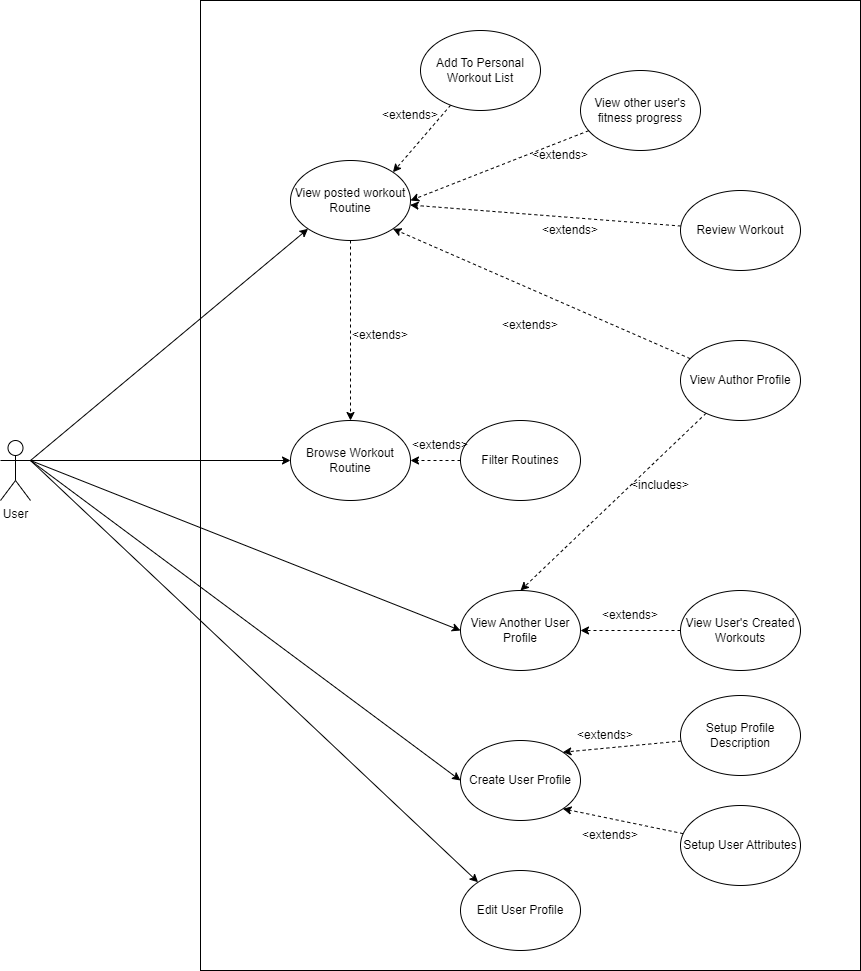

The diagram above was exported from draw.io. Its source (the exported page's mxGraphModel, read from the mxfile embedded in the PNG):
<mxGraphModel dx="2523" dy="1987" grid="1" gridSize="10" guides="1" tooltips="1" connect="1" arrows="1" fold="1" page="1" pageScale="1" pageWidth="850" pageHeight="1100" math="0" shadow="0">
  <root>
    <mxCell id="0" />
    <mxCell id="1" parent="0" />
    <mxCell id="2" value="" style="rounded=0;whiteSpace=wrap;html=1;" vertex="1" parent="1">
      <mxGeometry x="-90" y="-60" width="660" height="970" as="geometry" />
    </mxCell>
    <mxCell id="3" style="edgeStyle=none;rounded=0;orthogonalLoop=1;jettySize=auto;html=1;exitX=1;exitY=0.3333333333333333;exitDx=0;exitDy=0;exitPerimeter=0;entryX=0;entryY=0.5;entryDx=0;entryDy=0;" edge="1" source="8" target="16" parent="1">
      <mxGeometry relative="1" as="geometry" />
    </mxCell>
    <mxCell id="4" style="edgeStyle=none;rounded=0;orthogonalLoop=1;jettySize=auto;html=1;exitX=1;exitY=0.3333333333333333;exitDx=0;exitDy=0;exitPerimeter=0;entryX=0;entryY=0.5;entryDx=0;entryDy=0;" edge="1" source="8" target="23" parent="1">
      <mxGeometry relative="1" as="geometry" />
    </mxCell>
    <mxCell id="5" style="edgeStyle=none;rounded=0;orthogonalLoop=1;jettySize=auto;html=1;exitX=1;exitY=0.3333333333333333;exitDx=0;exitDy=0;exitPerimeter=0;entryX=0;entryY=0.5;entryDx=0;entryDy=0;" edge="1" source="8" target="27" parent="1">
      <mxGeometry relative="1" as="geometry" />
    </mxCell>
    <mxCell id="6" style="edgeStyle=none;rounded=0;orthogonalLoop=1;jettySize=auto;html=1;exitX=1;exitY=0.3333333333333333;exitDx=0;exitDy=0;exitPerimeter=0;entryX=0;entryY=0;entryDx=0;entryDy=0;" edge="1" source="8" target="24" parent="1">
      <mxGeometry relative="1" as="geometry" />
    </mxCell>
    <mxCell id="7" style="edgeStyle=none;rounded=0;orthogonalLoop=1;jettySize=auto;html=1;exitX=1;exitY=0.3333333333333333;exitDx=0;exitDy=0;exitPerimeter=0;entryX=0;entryY=1;entryDx=0;entryDy=0;" edge="1" source="8" target="22" parent="1">
      <mxGeometry relative="1" as="geometry" />
    </mxCell>
    <mxCell id="8" value="User" style="shape=umlActor;verticalLabelPosition=bottom;verticalAlign=top;html=1;outlineConnect=0;" vertex="1" parent="1">
      <mxGeometry x="-290" y="380" width="30" height="60" as="geometry" />
    </mxCell>
    <mxCell id="9" style="edgeStyle=none;rounded=0;orthogonalLoop=1;jettySize=auto;html=1;entryX=1;entryY=0.5;entryDx=0;entryDy=0;dashed=1;" edge="1" source="10" target="16" parent="1">
      <mxGeometry relative="1" as="geometry" />
    </mxCell>
    <mxCell id="10" value="Filter Routines" style="ellipse;whiteSpace=wrap;html=1;" vertex="1" parent="1">
      <mxGeometry x="170" y="360" width="120" height="80" as="geometry" />
    </mxCell>
    <mxCell id="11" style="edgeStyle=none;rounded=0;orthogonalLoop=1;jettySize=auto;html=1;entryX=0.5;entryY=0;entryDx=0;entryDy=0;dashed=1;" edge="1" source="13" target="23" parent="1">
      <mxGeometry relative="1" as="geometry" />
    </mxCell>
    <mxCell id="12" style="edgeStyle=none;rounded=0;orthogonalLoop=1;jettySize=auto;html=1;entryX=1;entryY=1;entryDx=0;entryDy=0;dashed=1;" edge="1" source="13" target="22" parent="1">
      <mxGeometry relative="1" as="geometry" />
    </mxCell>
    <mxCell id="13" value="View Author Profile" style="ellipse;whiteSpace=wrap;html=1;" vertex="1" parent="1">
      <mxGeometry x="390" y="280" width="120" height="80" as="geometry" />
    </mxCell>
    <mxCell id="14" style="edgeStyle=none;rounded=0;orthogonalLoop=1;jettySize=auto;html=1;dashed=1;" edge="1" source="15" target="22" parent="1">
      <mxGeometry relative="1" as="geometry" />
    </mxCell>
    <mxCell id="15" value="Review Workout" style="ellipse;whiteSpace=wrap;html=1;" vertex="1" parent="1">
      <mxGeometry x="390" y="130" width="120" height="80" as="geometry" />
    </mxCell>
    <mxCell id="16" value="Browse Workout Routine" style="ellipse;whiteSpace=wrap;html=1;" vertex="1" parent="1">
      <mxGeometry y="360" width="120" height="80" as="geometry" />
    </mxCell>
    <mxCell id="17" style="edgeStyle=none;rounded=0;orthogonalLoop=1;jettySize=auto;html=1;entryX=1;entryY=0;entryDx=0;entryDy=0;dashed=1;" edge="1" source="18" target="22" parent="1">
      <mxGeometry relative="1" as="geometry" />
    </mxCell>
    <mxCell id="18" value="Add To Personal Workout List" style="ellipse;whiteSpace=wrap;html=1;" vertex="1" parent="1">
      <mxGeometry x="130" y="-30" width="120" height="80" as="geometry" />
    </mxCell>
    <mxCell id="19" style="edgeStyle=none;rounded=0;orthogonalLoop=1;jettySize=auto;html=1;entryX=1;entryY=0.5;entryDx=0;entryDy=0;dashed=1;" edge="1" source="20" target="22" parent="1">
      <mxGeometry relative="1" as="geometry" />
    </mxCell>
    <mxCell id="20" value="View other user's fitness progress" style="ellipse;whiteSpace=wrap;html=1;" vertex="1" parent="1">
      <mxGeometry x="290" y="10" width="120" height="80" as="geometry" />
    </mxCell>
    <mxCell id="21" style="edgeStyle=none;rounded=0;orthogonalLoop=1;jettySize=auto;html=1;entryX=0.5;entryY=0;entryDx=0;entryDy=0;dashed=1;" edge="1" source="22" target="16" parent="1">
      <mxGeometry relative="1" as="geometry" />
    </mxCell>
    <mxCell id="22" value="View posted workout Routine" style="ellipse;whiteSpace=wrap;html=1;" vertex="1" parent="1">
      <mxGeometry y="100" width="120" height="80" as="geometry" />
    </mxCell>
    <mxCell id="23" value="View Another User Profile" style="ellipse;whiteSpace=wrap;html=1;" vertex="1" parent="1">
      <mxGeometry x="170" y="530" width="120" height="80" as="geometry" />
    </mxCell>
    <mxCell id="24" value="Edit User Profile" style="ellipse;whiteSpace=wrap;html=1;" vertex="1" parent="1">
      <mxGeometry x="170" y="810" width="120" height="80" as="geometry" />
    </mxCell>
    <mxCell id="25" style="edgeStyle=none;rounded=0;orthogonalLoop=1;jettySize=auto;html=1;entryX=1;entryY=0.5;entryDx=0;entryDy=0;dashed=1;" edge="1" source="26" target="23" parent="1">
      <mxGeometry relative="1" as="geometry" />
    </mxCell>
    <mxCell id="26" value="View User's Created Workouts" style="ellipse;whiteSpace=wrap;html=1;" vertex="1" parent="1">
      <mxGeometry x="390" y="530" width="120" height="80" as="geometry" />
    </mxCell>
    <mxCell id="27" value="Create User Profile" style="ellipse;whiteSpace=wrap;html=1;" vertex="1" parent="1">
      <mxGeometry x="170" y="680" width="120" height="80" as="geometry" />
    </mxCell>
    <mxCell id="28" style="edgeStyle=none;rounded=0;orthogonalLoop=1;jettySize=auto;html=1;entryX=1;entryY=0;entryDx=0;entryDy=0;dashed=1;" edge="1" source="29" target="27" parent="1">
      <mxGeometry relative="1" as="geometry" />
    </mxCell>
    <mxCell id="29" value="Setup Profile Description" style="ellipse;whiteSpace=wrap;html=1;" vertex="1" parent="1">
      <mxGeometry x="390" y="635" width="120" height="80" as="geometry" />
    </mxCell>
    <mxCell id="30" style="edgeStyle=none;rounded=0;orthogonalLoop=1;jettySize=auto;html=1;entryX=1;entryY=1;entryDx=0;entryDy=0;dashed=1;" edge="1" source="31" target="27" parent="1">
      <mxGeometry relative="1" as="geometry" />
    </mxCell>
    <mxCell id="31" value="Setup User Attributes" style="ellipse;whiteSpace=wrap;html=1;" vertex="1" parent="1">
      <mxGeometry x="390" y="745" width="120" height="80" as="geometry" />
    </mxCell>
    <mxCell id="32" value="&amp;lt;extends&amp;gt;" style="text;html=1;strokeColor=none;fillColor=none;align=center;verticalAlign=middle;whiteSpace=wrap;rounded=0;" vertex="1" parent="1">
      <mxGeometry x="60" y="260" width="60" height="30" as="geometry" />
    </mxCell>
    <mxCell id="33" value="&amp;lt;extends&amp;gt;" style="text;html=1;strokeColor=none;fillColor=none;align=center;verticalAlign=middle;whiteSpace=wrap;rounded=0;" vertex="1" parent="1">
      <mxGeometry x="90" y="40" width="60" height="30" as="geometry" />
    </mxCell>
    <mxCell id="34" value="&amp;lt;extends&amp;gt;" style="text;html=1;strokeColor=none;fillColor=none;align=center;verticalAlign=middle;whiteSpace=wrap;rounded=0;" vertex="1" parent="1">
      <mxGeometry x="240" y="80" width="60" height="30" as="geometry" />
    </mxCell>
    <mxCell id="35" value="&amp;lt;extends&amp;gt;" style="text;html=1;strokeColor=none;fillColor=none;align=center;verticalAlign=middle;whiteSpace=wrap;rounded=0;" vertex="1" parent="1">
      <mxGeometry x="250" y="155" width="60" height="30" as="geometry" />
    </mxCell>
    <mxCell id="36" value="&amp;lt;extends&amp;gt;" style="text;html=1;strokeColor=none;fillColor=none;align=center;verticalAlign=middle;whiteSpace=wrap;rounded=0;" vertex="1" parent="1">
      <mxGeometry x="210" y="250" width="60" height="30" as="geometry" />
    </mxCell>
    <mxCell id="37" value="&amp;lt;extends&amp;gt;" style="text;html=1;strokeColor=none;fillColor=none;align=center;verticalAlign=middle;whiteSpace=wrap;rounded=0;" vertex="1" parent="1">
      <mxGeometry x="120" y="370" width="60" height="30" as="geometry" />
    </mxCell>
    <mxCell id="38" value="&amp;lt;includes&amp;gt;" style="text;html=1;strokeColor=none;fillColor=none;align=center;verticalAlign=middle;whiteSpace=wrap;rounded=0;" vertex="1" parent="1">
      <mxGeometry x="340" y="410" width="60" height="30" as="geometry" />
    </mxCell>
    <mxCell id="39" value="&amp;lt;extends&amp;gt;" style="text;html=1;strokeColor=none;fillColor=none;align=center;verticalAlign=middle;whiteSpace=wrap;rounded=0;" vertex="1" parent="1">
      <mxGeometry x="310" y="540" width="60" height="30" as="geometry" />
    </mxCell>
    <mxCell id="40" value="&amp;lt;extends&amp;gt;" style="text;html=1;strokeColor=none;fillColor=none;align=center;verticalAlign=middle;whiteSpace=wrap;rounded=0;" vertex="1" parent="1">
      <mxGeometry x="290" y="760" width="60" height="30" as="geometry" />
    </mxCell>
    <mxCell id="41" value="&amp;lt;extends&amp;gt;" style="text;html=1;strokeColor=none;fillColor=none;align=center;verticalAlign=middle;whiteSpace=wrap;rounded=0;" vertex="1" parent="1">
      <mxGeometry x="285" y="660" width="60" height="30" as="geometry" />
    </mxCell>
  </root>
</mxGraphModel>